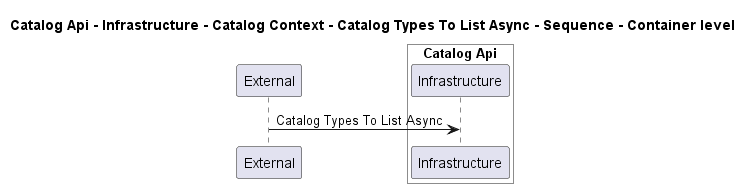

The diagram above was rendered by PlantUML. Its source (embedded in the PNG):
@startuml
!pragma layout smetana

title Catalog Api - Infrastructure - Catalog Context - Catalog Types To List Async - Sequence - Container level

participant "External" as C4InterFlow.SoftwareSystems.ExternalSystem

box "Catalog Api" #White
    participant "Infrastructure" as dotnet.eShop.Architecture.SoftwareSystems.CatalogApi.Containers.Infrastructure
end box


C4InterFlow.SoftwareSystems.ExternalSystem -> dotnet.eShop.Architecture.SoftwareSystems.CatalogApi.Containers.Infrastructure : Catalog Types To List Async


@enduml